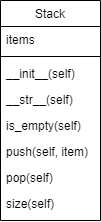

The diagram above was exported from draw.io. Its source (the exported page's mxGraphModel, read from the mxfile embedded in the PNG):
<mxGraphModel dx="471" dy="863" grid="1" gridSize="10" guides="1" tooltips="1" connect="1" arrows="1" fold="1" page="1" pageScale="1" pageWidth="827" pageHeight="1169" math="0" shadow="0">
  <root>
    <mxCell id="WIyWlLk6GJQsqaUBKTNV-0" />
    <mxCell id="WIyWlLk6GJQsqaUBKTNV-1" parent="WIyWlLk6GJQsqaUBKTNV-0" />
    <mxCell id="zkfFHV4jXpPFQw0GAbJ--6" value="Stack" style="swimlane;fontStyle=0;align=center;verticalAlign=top;childLayout=stackLayout;horizontal=1;startSize=26;horizontalStack=0;resizeParent=1;resizeLast=0;collapsible=1;marginBottom=0;rounded=0;shadow=0;strokeWidth=1;" parent="WIyWlLk6GJQsqaUBKTNV-1" vertex="1">
      <mxGeometry x="310" y="100" width="100" height="220" as="geometry">
        <mxRectangle x="130" y="380" width="160" height="26" as="alternateBounds" />
      </mxGeometry>
    </mxCell>
    <mxCell id="zkfFHV4jXpPFQw0GAbJ--7" value="items" style="text;align=left;verticalAlign=top;spacingLeft=4;spacingRight=4;overflow=hidden;rotatable=0;points=[[0,0.5],[1,0.5]];portConstraint=eastwest;" parent="zkfFHV4jXpPFQw0GAbJ--6" vertex="1">
      <mxGeometry y="26" width="100" height="26" as="geometry" />
    </mxCell>
    <mxCell id="zkfFHV4jXpPFQw0GAbJ--9" value="" style="line;html=1;strokeWidth=1;align=left;verticalAlign=middle;spacingTop=-1;spacingLeft=3;spacingRight=3;rotatable=0;labelPosition=right;points=[];portConstraint=eastwest;" parent="zkfFHV4jXpPFQw0GAbJ--6" vertex="1">
      <mxGeometry y="52" width="100" height="8" as="geometry" />
    </mxCell>
    <mxCell id="zkfFHV4jXpPFQw0GAbJ--10" value="__init__(self)" style="text;align=left;verticalAlign=top;spacingLeft=4;spacingRight=4;overflow=hidden;rotatable=0;points=[[0,0.5],[1,0.5]];portConstraint=eastwest;fontStyle=0" parent="zkfFHV4jXpPFQw0GAbJ--6" vertex="1">
      <mxGeometry y="60" width="100" height="26" as="geometry" />
    </mxCell>
    <mxCell id="YqkJZzQubluTMZCRJ0p8-6" value="__str__(self)" style="text;align=left;verticalAlign=top;spacingLeft=4;spacingRight=4;overflow=hidden;rotatable=0;points=[[0,0.5],[1,0.5]];portConstraint=eastwest;fontStyle=0" vertex="1" parent="zkfFHV4jXpPFQw0GAbJ--6">
      <mxGeometry y="86" width="100" height="26" as="geometry" />
    </mxCell>
    <mxCell id="YqkJZzQubluTMZCRJ0p8-2" value="is_empty(self)" style="text;align=left;verticalAlign=top;spacingLeft=4;spacingRight=4;overflow=hidden;rotatable=0;points=[[0,0.5],[1,0.5]];portConstraint=eastwest;fontStyle=0" vertex="1" parent="zkfFHV4jXpPFQw0GAbJ--6">
      <mxGeometry y="112" width="100" height="26" as="geometry" />
    </mxCell>
    <mxCell id="YqkJZzQubluTMZCRJ0p8-4" value="push(self, item)" style="text;align=left;verticalAlign=top;spacingLeft=4;spacingRight=4;overflow=hidden;rotatable=0;points=[[0,0.5],[1,0.5]];portConstraint=eastwest;fontStyle=0" vertex="1" parent="zkfFHV4jXpPFQw0GAbJ--6">
      <mxGeometry y="138" width="100" height="26" as="geometry" />
    </mxCell>
    <mxCell id="YqkJZzQubluTMZCRJ0p8-5" value="pop(self)" style="text;align=left;verticalAlign=top;spacingLeft=4;spacingRight=4;overflow=hidden;rotatable=0;points=[[0,0.5],[1,0.5]];portConstraint=eastwest;fontStyle=0" vertex="1" parent="zkfFHV4jXpPFQw0GAbJ--6">
      <mxGeometry y="164" width="100" height="26" as="geometry" />
    </mxCell>
    <mxCell id="YqkJZzQubluTMZCRJ0p8-3" value="size(self)" style="text;align=left;verticalAlign=top;spacingLeft=4;spacingRight=4;overflow=hidden;rotatable=0;points=[[0,0.5],[1,0.5]];portConstraint=eastwest;fontStyle=0" vertex="1" parent="zkfFHV4jXpPFQw0GAbJ--6">
      <mxGeometry y="190" width="100" height="26" as="geometry" />
    </mxCell>
  </root>
</mxGraphModel>